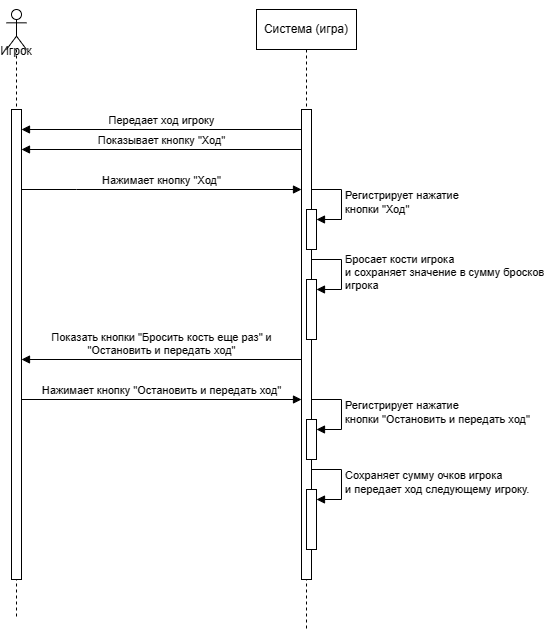

The diagram above was exported from draw.io. Its source (the exported page's mxGraphModel, read from the mxfile embedded in the PNG):
<mxGraphModel dx="1006" dy="608" grid="1" gridSize="10" guides="1" tooltips="1" connect="1" arrows="1" fold="1" page="1" pageScale="1" pageWidth="827" pageHeight="1169" math="0" shadow="0">
  <root>
    <mxCell id="0" />
    <mxCell id="1" parent="0" />
    <mxCell id="qXzjynCOJHth11R8Fjr6-1" value="&lt;div&gt;&lt;br&gt;&lt;/div&gt;&lt;div&gt;&lt;br&gt;&lt;/div&gt;&lt;div&gt;&lt;br&gt;&lt;/div&gt;Игрок" style="shape=umlLifeline;perimeter=lifelinePerimeter;whiteSpace=wrap;html=1;container=1;dropTarget=0;collapsible=0;recursiveResize=0;outlineConnect=0;portConstraint=eastwest;newEdgeStyle={&quot;curved&quot;:0,&quot;rounded&quot;:0};participant=umlActor;" parent="1" vertex="1">
      <mxGeometry x="130" y="80" width="20" height="610" as="geometry" />
    </mxCell>
    <mxCell id="qXzjynCOJHth11R8Fjr6-5" value="" style="html=1;points=[[0,0,0,0,5],[0,1,0,0,-5],[1,0,0,0,5],[1,1,0,0,-5]];perimeter=orthogonalPerimeter;outlineConnect=0;targetShapes=umlLifeline;portConstraint=eastwest;newEdgeStyle={&quot;curved&quot;:0,&quot;rounded&quot;:0};" parent="qXzjynCOJHth11R8Fjr6-1" vertex="1">
      <mxGeometry x="5" y="100" width="10" height="470" as="geometry" />
    </mxCell>
    <mxCell id="qXzjynCOJHth11R8Fjr6-2" value="Система (игра)" style="shape=umlLifeline;perimeter=lifelinePerimeter;whiteSpace=wrap;html=1;container=1;dropTarget=0;collapsible=0;recursiveResize=0;outlineConnect=0;portConstraint=eastwest;newEdgeStyle={&quot;curved&quot;:0,&quot;rounded&quot;:0};" parent="1" vertex="1">
      <mxGeometry x="380" y="80" width="100" height="620" as="geometry" />
    </mxCell>
    <mxCell id="qXzjynCOJHth11R8Fjr6-4" value="" style="html=1;points=[[0,0,0,0,5],[0,1,0,0,-5],[1,0,0,0,5],[1,1,0,0,-5]];perimeter=orthogonalPerimeter;outlineConnect=0;targetShapes=umlLifeline;portConstraint=eastwest;newEdgeStyle={&quot;curved&quot;:0,&quot;rounded&quot;:0};" parent="1" vertex="1">
      <mxGeometry x="425" y="180" width="10" height="470" as="geometry" />
    </mxCell>
    <mxCell id="qXzjynCOJHth11R8Fjr6-6" value="Передает ход игроку" style="html=1;verticalAlign=bottom;endArrow=block;curved=0;rounded=0;" parent="1" edge="1">
      <mxGeometry width="80" relative="1" as="geometry">
        <mxPoint x="425" y="200" as="sourcePoint" />
        <mxPoint x="145" y="200" as="targetPoint" />
      </mxGeometry>
    </mxCell>
    <mxCell id="qXzjynCOJHth11R8Fjr6-7" value="Показывает кнопку &quot;Ход&quot;" style="html=1;verticalAlign=bottom;endArrow=block;curved=0;rounded=0;" parent="1" edge="1">
      <mxGeometry width="80" relative="1" as="geometry">
        <mxPoint x="425" y="220" as="sourcePoint" />
        <mxPoint x="145" y="220" as="targetPoint" />
      </mxGeometry>
    </mxCell>
    <mxCell id="qXzjynCOJHth11R8Fjr6-8" value="Нажимает кнопку &quot;Ход&quot;" style="html=1;verticalAlign=bottom;endArrow=block;curved=0;rounded=0;" parent="1" source="qXzjynCOJHth11R8Fjr6-5" target="qXzjynCOJHth11R8Fjr6-4" edge="1">
      <mxGeometry width="80" relative="1" as="geometry">
        <mxPoint x="170" y="250" as="sourcePoint" />
        <mxPoint x="250" y="250" as="targetPoint" />
        <Array as="points">
          <mxPoint x="200" y="260" />
        </Array>
      </mxGeometry>
    </mxCell>
    <mxCell id="qXzjynCOJHth11R8Fjr6-9" value="" style="html=1;points=[[0,0,0,0,5],[0,1,0,0,-5],[1,0,0,0,5],[1,1,0,0,-5]];perimeter=orthogonalPerimeter;outlineConnect=0;targetShapes=umlLifeline;portConstraint=eastwest;newEdgeStyle={&quot;curved&quot;:0,&quot;rounded&quot;:0};" parent="1" vertex="1">
      <mxGeometry x="430" y="280" width="10" height="40" as="geometry" />
    </mxCell>
    <mxCell id="qXzjynCOJHth11R8Fjr6-10" value="Регистрирует нажатие&lt;div&gt;кнопки &quot;Ход&quot;&lt;/div&gt;" style="html=1;align=left;spacingLeft=2;endArrow=block;rounded=0;edgeStyle=orthogonalEdgeStyle;curved=0;rounded=0;" parent="1" target="qXzjynCOJHth11R8Fjr6-9" edge="1">
      <mxGeometry relative="1" as="geometry">
        <mxPoint x="435" y="260" as="sourcePoint" />
        <Array as="points">
          <mxPoint x="465" y="290" />
        </Array>
      </mxGeometry>
    </mxCell>
    <mxCell id="qXzjynCOJHth11R8Fjr6-11" value="" style="html=1;points=[[0,0,0,0,5],[0,1,0,0,-5],[1,0,0,0,5],[1,1,0,0,-5]];perimeter=orthogonalPerimeter;outlineConnect=0;targetShapes=umlLifeline;portConstraint=eastwest;newEdgeStyle={&quot;curved&quot;:0,&quot;rounded&quot;:0};" parent="1" vertex="1">
      <mxGeometry x="430" y="350" width="10" height="60" as="geometry" />
    </mxCell>
    <mxCell id="qXzjynCOJHth11R8Fjr6-12" value="Бросает кости игрока&lt;div&gt;и сохраняет значение в сумму бросков&lt;/div&gt;&lt;div&gt;игрока&lt;/div&gt;" style="html=1;align=left;spacingLeft=2;endArrow=block;rounded=0;edgeStyle=orthogonalEdgeStyle;curved=0;rounded=0;" parent="1" target="qXzjynCOJHth11R8Fjr6-11" edge="1">
      <mxGeometry x="0.0118" relative="1" as="geometry">
        <mxPoint x="435" y="330" as="sourcePoint" />
        <Array as="points">
          <mxPoint x="465" y="360" />
        </Array>
        <mxPoint as="offset" />
      </mxGeometry>
    </mxCell>
    <mxCell id="qXzjynCOJHth11R8Fjr6-14" value="Показать кнопки &quot;Бросить кость еще раз&quot; и&lt;div&gt;&quot;Остановить и передать ход&quot;&lt;/div&gt;" style="html=1;verticalAlign=bottom;endArrow=block;curved=0;rounded=0;" parent="1" edge="1">
      <mxGeometry width="80" relative="1" as="geometry">
        <mxPoint x="425" y="430" as="sourcePoint" />
        <mxPoint x="145" y="430" as="targetPoint" />
      </mxGeometry>
    </mxCell>
    <mxCell id="qXzjynCOJHth11R8Fjr6-16" value="Нажимает кнопку &quot;Остановить и передать ход&quot;" style="html=1;verticalAlign=bottom;endArrow=block;curved=0;rounded=0;" parent="1" edge="1">
      <mxGeometry width="80" relative="1" as="geometry">
        <mxPoint x="145" y="470" as="sourcePoint" />
        <mxPoint x="425" y="470" as="targetPoint" />
      </mxGeometry>
    </mxCell>
    <mxCell id="qXzjynCOJHth11R8Fjr6-31" value="" style="html=1;points=[[0,0,0,0,5],[0,1,0,0,-5],[1,0,0,0,5],[1,1,0,0,-5]];perimeter=orthogonalPerimeter;outlineConnect=0;targetShapes=umlLifeline;portConstraint=eastwest;newEdgeStyle={&quot;curved&quot;:0,&quot;rounded&quot;:0};" parent="1" vertex="1">
      <mxGeometry x="430" y="490" width="10" height="40" as="geometry" />
    </mxCell>
    <mxCell id="qXzjynCOJHth11R8Fjr6-32" value="Регистрирует нажатие&lt;div&gt;кнопки &quot;Остановить и передать ход&quot;&lt;/div&gt;" style="html=1;align=left;spacingLeft=2;endArrow=block;rounded=0;edgeStyle=orthogonalEdgeStyle;curved=0;rounded=0;" parent="1" target="qXzjynCOJHth11R8Fjr6-31" edge="1">
      <mxGeometry relative="1" as="geometry">
        <mxPoint x="435" y="470" as="sourcePoint" />
        <Array as="points">
          <mxPoint x="465" y="500" />
        </Array>
      </mxGeometry>
    </mxCell>
    <mxCell id="qXzjynCOJHth11R8Fjr6-33" value="" style="html=1;points=[[0,0,0,0,5],[0,1,0,0,-5],[1,0,0,0,5],[1,1,0,0,-5]];perimeter=orthogonalPerimeter;outlineConnect=0;targetShapes=umlLifeline;portConstraint=eastwest;newEdgeStyle={&quot;curved&quot;:0,&quot;rounded&quot;:0};" parent="1" vertex="1">
      <mxGeometry x="430" y="560" width="10" height="60" as="geometry" />
    </mxCell>
    <mxCell id="qXzjynCOJHth11R8Fjr6-34" value="Сохраняет сумму очков игрока&lt;div&gt;и передает ход следующему игроку.&lt;/div&gt;" style="html=1;align=left;spacingLeft=2;endArrow=block;rounded=0;edgeStyle=orthogonalEdgeStyle;curved=0;rounded=0;" parent="1" target="qXzjynCOJHth11R8Fjr6-33" edge="1">
      <mxGeometry x="0.0118" relative="1" as="geometry">
        <mxPoint x="435" y="540" as="sourcePoint" />
        <Array as="points">
          <mxPoint x="465" y="570" />
        </Array>
        <mxPoint as="offset" />
      </mxGeometry>
    </mxCell>
  </root>
</mxGraphModel>